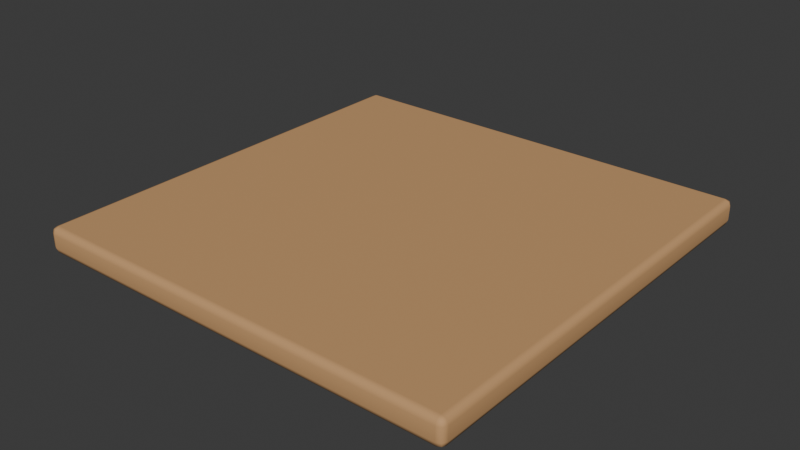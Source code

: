 # Source: NJD-12.blend  (saved by Blender 4.3.34; exported with 4.5.12 LTS)
import bpy
from mathutils import Matrix  # noqa: F401  (used for matrix-valued properties, if any)

bpy.ops.wm.read_factory_settings(use_empty=True)
scene = bpy.context.scene
scene.name = 'Scene'

# ---- collections
col_collection = bpy.data.collections.new('Collection'); scene.collection.children.link(col_collection)

# ---- materials (node trees are filled in below, after node groups)
mat_earthen_pigment_4 = bpy.data.materials.new('earthen pigment 4')
mat_earthen_pigment_4.diffuse_color = (0.58, 0.327, 0.143, 1.0)

# ---- material node trees
mat_earthen_pigment_4.use_nodes = True; mat_earthen_pigment_4.node_tree.nodes.clear()
_N = mat_earthen_pigment_4.node_tree.nodes; _L = mat_earthen_pigment_4.node_tree.links
n0 = _N.new('ShaderNodeBsdfPrincipled'); n0.name = 'Principled BSDF'; n0.location = (10, 300)
n0.inputs[0].default_value = (0.58, 0.327, 0.143, 1.0)
n0.inputs[2].default_value = 0.8
n1 = _N.new('ShaderNodeOutputMaterial'); n1.name = 'Material Output'; n1.location = (300, 300)
_L.new(n0.outputs[0], n1.inputs[0])
n1.is_active_output = True

# ---- world
world_world = bpy.data.worlds.new('World'); scene.world = world_world
world_world.use_nodes = True; world_world.node_tree.nodes.clear()
_N = world_world.node_tree.nodes; _L = world_world.node_tree.links
n0 = _N.new('ShaderNodeOutputWorld'); n0.name = 'World Output'; n0.location = (300, 300)
n1 = _N.new('ShaderNodeBackground'); n1.name = 'Background'; n1.location = (10, 300)
n1.inputs[0].default_value = (0.05088, 0.05088, 0.05088, 1.0)
_L.new(n1.outputs[0], n0.inputs[0])
n0.is_active_output = True
world_world.color = (0.05088, 0.05088, 0.05088)
world_world.sun_shadow_jitter_overblur = 0.0

# ---- meshes
me_cube_358 = bpy.data.meshes.new('Cube.358')
me_cube_358.from_pydata([(-1.0, -1.0, -0.06), (-1.0, -1.0, 0.06), (-1.0, 1.0, -0.06), (-1.0, 1.0, 0.06), (1.0, -1.0, -0.06), (1.0, -1.0, 0.06), (1.0, 1.0, -0.06), (1.0, 1.0, 0.06)], [], [(0, 1, 3, 2), (2, 3, 7, 6), (6, 7, 5, 4), (4, 5, 1, 0), (2, 6, 4, 0), (7, 3, 1, 5)])
_uv = me_cube_358.uv_layers.new(name='UVMap')
_uv.uv.foreach_set('vector', [0.375, 0.0, 0.625, 0.0, 0.625, 0.25, 0.375, 0.25, 0.375, 0.25, 0.625, 0.25, 0.625, 0.5, 0.375, 0.5, 0.375, 0.5, 0.625, 0.5, 0.625, 0.75, 0.375, 0.75, 0.375, 0.75, 0.625, 0.75, 0.625, 1.0, 0.375, 1.0, 0.125, 0.5, 0.375, 0.5, 0.375, 0.75, 0.125, 0.75, 0.625, 0.5, 0.875, 0.5, 0.875, 0.75, 0.625, 0.75])
me_cube_358.materials.append(mat_earthen_pigment_4)
me_cube_358.update()

# ---- objects
ob_ground_tile = bpy.data.objects.new('ground tile', me_cube_358)

# ---- transforms, parenting, visibility, modifiers, constraints
ob_ground_tile.location = (0.0, 0.0, -0.06)
_m = ob_ground_tile.modifiers.new('hand softened edges', 'BEVEL')
_m.width = 0.03
_m.width_pct = 0.03
_m.segments = 2
_m = ob_ground_tile.modifiers.new('weighted shading', 'WEIGHTED_NORMAL')

# ---- collection membership
col_collection.objects.link(ob_ground_tile)

# ---- scene / render settings (as saved in the file)
scene.frame_start = 1; scene.frame_end = 250; scene.frame_set(1)
scene.render.engine = 'BLENDER_EEVEE_NEXT'
bpy.context.view_layer.update()

# ---- added for rendering (the .blend has no active camera and no usable light): camera, sun
cam_auto = bpy.data.cameras.new('AutoCamera')
cam_auto.lens = 50.0
cam_auto.sensor_width = 36.0
cam_auto.clip_end = 1000.0
ob_auto_camera = bpy.data.objects.new('AutoCamera', cam_auto)
scene.collection.objects.link(ob_auto_camera)
ob_auto_camera.location = (2.61928, -3.14314, 2.03543)
ob_auto_camera.rotation_euler = (1.09748, -7.21219e-08, 0.694738)
scene.camera = ob_auto_camera
light_auto_sun = bpy.data.lights.new('AutoSun', 'SUN')
light_auto_sun.energy = 3.0
light_auto_sun.angle = 0.0523599
ob_auto_sun = bpy.data.objects.new('AutoSun', light_auto_sun)
scene.collection.objects.link(ob_auto_sun)
ob_auto_sun.rotation_euler = (0.872665, 0.174533, 0.523599)
bpy.context.view_layer.update()
